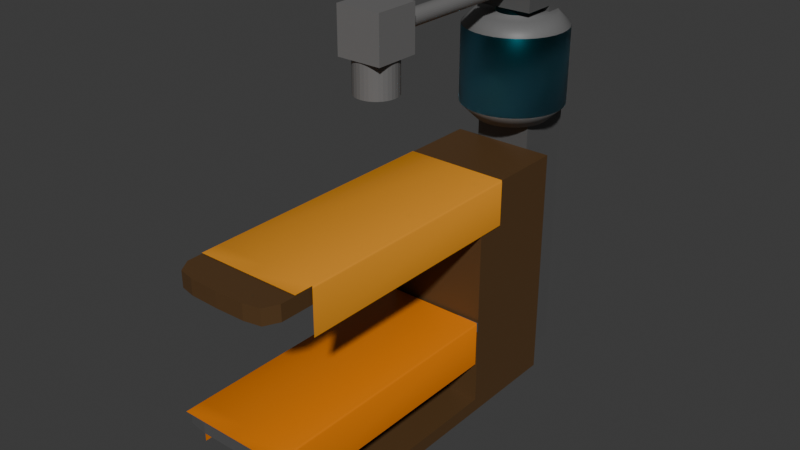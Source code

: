 # Source: h_ryh_rvelik_yt_ss_.blend  (saved by Blender 4.0.36; exported with 4.5.12 LTS)
import bpy
from mathutils import Matrix  # noqa: F401  (used for matrix-valued properties, if any)

bpy.ops.wm.read_factory_settings(use_empty=True)
scene = bpy.context.scene
scene.name = 'Scene'

# ---- collections
col_collection = bpy.data.collections.new('Collection'); scene.collection.children.link(col_collection)

# ---- materials (node trees are filled in below, after node groups)
mat_steel = bpy.data.materials.new('steel')
mat_steel.alpha_threshold = 0.0
mat_steel.use_transparent_shadow = False
mat_steel.roughness = 0.5
mat_steel.line_color = (0.0, 0.0, 0.0, 1.0)
mat_weird_table_thing = bpy.data.materials.new('weird table thing')
mat_weird_table_thing.use_transparent_shadow = False
mat_cloth1 = bpy.data.materials.new('Cloth1')
mat_cloth1.use_transparent_shadow = False
mat_cloth2 = bpy.data.materials.new('Cloth2')
mat_cloth2.alpha_threshold = 0.0
mat_cloth2.use_transparent_shadow = False
mat_cloth2.roughness = 0.5
mat_cloth2.line_color = (0.0, 0.0, 0.0, 1.0)
mat_steamtube_steel = bpy.data.materials.new('Steamtube_steel')
mat_steamtube_steel.use_transparent_shadow = False
mat_material = bpy.data.materials.new('Material')
mat_material.surface_render_method = 'BLENDED'
mat_material.blend_method = 'BLEND'
mat_cube = bpy.data.materials.new('cube')
mat_cube.use_transparent_shadow = False

# ---- material node trees
mat_steel.use_nodes = True; mat_steel.node_tree.nodes.clear()
_N = mat_steel.node_tree.nodes; _L = mat_steel.node_tree.links
n0 = _N.new('ShaderNodeOutputMaterial'); n0.name = 'Material Output'; n0.location = (300, 300)
n1 = _N.new('ShaderNodeBsdfPrincipled'); n1.name = 'Principled BSDF'; n1.location = (10, 300)
n1.inputs[0].default_value = (0.0951, 0.0951, 0.0951, 1.0)
n1.inputs[3].default_value = 1.45
_L.new(n1.outputs[0], n0.inputs[0])
n0.is_active_output = True
mat_weird_table_thing.use_nodes = True; mat_weird_table_thing.node_tree.nodes.clear()
_N = mat_weird_table_thing.node_tree.nodes; _L = mat_weird_table_thing.node_tree.links
n0 = _N.new('ShaderNodeBsdfPrincipled'); n0.name = 'Principled BSDF'; n0.location = (10, 300)
n0.inputs[0].default_value = (0.09499, 0.04829, 0.01734, 1.0)
n0.inputs[3].default_value = 1.45
n1 = _N.new('ShaderNodeOutputMaterial'); n1.name = 'Material Output'; n1.location = (300, 300)
_L.new(n0.outputs[0], n1.inputs[0])
n1.is_active_output = True
mat_cloth1.use_nodes = True; mat_cloth1.node_tree.nodes.clear()
_N = mat_cloth1.node_tree.nodes; _L = mat_cloth1.node_tree.links
n0 = _N.new('ShaderNodeBsdfPrincipled'); n0.name = 'Principled BSDF'; n0.location = (10, 300)
n0.inputs[0].default_value = (0.8008, 0.3095, 0.01878, 1.0)
n0.inputs[3].default_value = 1.45
n1 = _N.new('ShaderNodeOutputMaterial'); n1.name = 'Material Output'; n1.location = (300, 300)
_L.new(n0.outputs[0], n1.inputs[0])
n1.is_active_output = True
mat_cloth2.use_nodes = True; mat_cloth2.node_tree.nodes.clear()
_N = mat_cloth2.node_tree.nodes; _L = mat_cloth2.node_tree.links
n0 = _N.new('ShaderNodeOutputMaterial'); n0.name = 'Material Output'; n0.location = (300, 300)
n1 = _N.new('ShaderNodeBsdfPrincipled'); n1.name = 'Principled BSDF'; n1.location = (10, 300)
n1.inputs[0].default_value = (0.8004, 0.2119, 0.0, 1.0)
n1.inputs[3].default_value = 1.45
_L.new(n1.outputs[0], n0.inputs[0])
n0.is_active_output = True
mat_steamtube_steel.use_nodes = True; mat_steamtube_steel.node_tree.nodes.clear()
_N = mat_steamtube_steel.node_tree.nodes; _L = mat_steamtube_steel.node_tree.links
n0 = _N.new('ShaderNodeBsdfPrincipled'); n0.name = 'Principled BSDF'; n0.location = (10, 300)
n0.inputs[0].default_value = (0.1469, 0.1469, 0.1469, 1.0)
n0.inputs[3].default_value = 1.45
n1 = _N.new('ShaderNodeOutputMaterial'); n1.name = 'Material Output'; n1.location = (300, 300)
_L.new(n0.outputs[0], n1.inputs[0])
n1.is_active_output = True
mat_material.use_nodes = True; mat_material.node_tree.nodes.clear()
_N = mat_material.node_tree.nodes; _L = mat_material.node_tree.links
n0 = _N.new('ShaderNodeBsdfPrincipled'); n0.name = 'Principled BSDF'; n0.location = (10, 300)
n0.inputs[0].default_value = (0.169, 0.5718, 0.801, 1.0)
n0.inputs[2].default_value = 0.3734
n0.inputs[3].default_value = 1.45
n0.inputs[13].default_value = 0.4937
n0.inputs[14].default_value = (0.0, 0.7747, 1.0, 1.0)
n0.inputs[18].default_value = 1.0
n1 = _N.new('ShaderNodeOutputMaterial'); n1.name = 'Material Output'; n1.location = (300, 300)
n1.target = 'CYCLES'
n2 = _N.new('ShaderNodeOutputMaterial'); n2.name = 'Material Output.001'; n2.location = (0, 0)
n2.target = 'EEVEE'
n3 = _N.new('ShaderNodeMixShader'); n3.name = 'Mix Shader'; n3.location = (0, 0)
n3.label = 'Disable Shadow'
n3.hide = True
n4 = _N.new('ShaderNodeLightPath'); n4.name = 'Light Path'; n4.location = (0, 0)
n4.hide = True
n5 = _N.new('ShaderNodeBsdfTransparent'); n5.name = 'Transparent BSDF'; n5.location = (0, 0)
n5.hide = True
_L.new(n0.outputs[0], n1.inputs[0])
_L.new(n0.outputs[0], n3.inputs[1])
_L.new(n3.outputs[0], n2.inputs[0])
_L.new(n4.outputs[1], n3.inputs[0])
_L.new(n5.outputs[0], n3.inputs[2])
n1.is_active_output = True
mat_cube.use_nodes = True; mat_cube.node_tree.nodes.clear()
_N = mat_cube.node_tree.nodes; _L = mat_cube.node_tree.links
n0 = _N.new('ShaderNodeBsdfPrincipled'); n0.name = 'Principled BSDF'; n0.location = (10, 300)
n0.inputs[0].default_value = (0.1583, 0.1556, 0.1543, 1.0)
n0.inputs[3].default_value = 1.45
n1 = _N.new('ShaderNodeOutputMaterial'); n1.name = 'Material Output'; n1.location = (300, 300)
_L.new(n0.outputs[0], n1.inputs[0])
n1.is_active_output = True

# ---- world
world_world = bpy.data.worlds.new('World'); scene.world = world_world
world_world.use_nodes = True; world_world.node_tree.nodes.clear()
_N = world_world.node_tree.nodes; _L = world_world.node_tree.links
n0 = _N.new('ShaderNodeOutputWorld'); n0.name = 'World Output'; n0.location = (300, 300)
n1 = _N.new('ShaderNodeBackground'); n1.name = 'Background'; n1.location = (10, 300)
n1.inputs[0].default_value = (0.05088, 0.05088, 0.05088, 1.0)
_L.new(n1.outputs[0], n0.inputs[0])
n0.is_active_output = True
world_world.color = (0.05088, 0.05088, 0.05088)
world_world.use_sun_shadow = False
world_world.sun_shadow_jitter_overblur = 0.0

# ---- meshes
me_cube = bpy.data.meshes.new('Cube')
me_cube.from_pydata([(1.0, 3.611, 1.0), (1.0, 3.611, -1.0), (1.0, -1.0, 1.0), (1.0, -1.0, -1.0), (-1.0, 3.611, 1.0), (-1.0, 3.611, -1.0), (-1.0, -1.0, 1.0), (-1.0, -1.0, -1.0), (-1.0, -0.734, -1.0), (1.0, -0.734, 1.0), (-1.0, -0.734, 1.0), (1.0, -0.734, -1.0), (1.0, -1.0, 5.349), (-1.0, -1.0, 5.349), (1.0, -0.734, 5.349), (-1.0, -0.734, 5.349), (-1.0, 0.7741, 1.0), (1.0, 0.7741, -1.0), (-1.0, 0.7741, -1.0), (1.0, 0.7741, 1.0), (0.5384, 3.611, -1.0), (0.5384, -1.0, 1.0), (0.5384, -1.0, -1.0), (0.5384, 3.611, 1.0), (0.5384, -0.734, -1.0), (0.5384, -0.734, 1.0), (0.5384, -1.0, 5.349), (0.5384, -0.734, 5.349), (0.5384, 0.7741, 1.0), (0.5384, 0.7741, -1.0), (-0.5646, 3.611, -1.0), (-0.5646, -1.0, 1.0), (-0.5646, -0.734, -1.0), (-0.5646, -1.0, 5.349), (-0.5646, 0.7741, -1.0), (-0.5646, -1.0, -1.0), (-0.5646, 3.611, 1.0), (-0.5646, -0.734, 1.0), (-0.5646, -0.734, 5.349), (-0.5646, 0.7741, 1.0), (-1.0, 0.9582, 1.0), (1.0, 0.9582, -1.0), (-1.0, 0.9582, -1.0), (1.0, 0.9582, 1.0), (0.5384, 0.9582, -1.0), (0.5384, 0.9582, 1.0), (-0.5646, 0.9582, -1.0), (-0.5646, 0.9582, 1.0), (-0.9217, 0.7741, 6.123), (-0.5646, 0.7741, 6.173), (-0.9217, 0.9582, 6.123), (-0.5646, 0.9582, 6.173), (0.8695, 0.7741, 6.115), (0.5384, 0.7741, 6.172), (0.8695, 0.9582, 6.115), (0.5384, 0.9582, 6.172), (-0.5646, 0.7741, 5.843), (-1.0, 0.7741, 5.843), (-1.0, 0.9582, 5.843), (-0.5646, 0.9582, 5.843), (0.5384, 0.7741, 5.842), (0.5384, 0.9582, 5.842), (1.0, 0.7741, 5.842), (1.0, 0.9582, 5.842), (-1.0, 3.313, 1.0), (1.0, 3.313, -1.0), (-1.0, 3.313, -1.0), (1.0, 3.313, 1.0), (0.5384, 3.313, -1.0), (0.5384, 3.313, 1.0), (-0.5646, 3.313, -1.0), (-0.5646, 3.313, 1.0), (1.0, 3.611, 5.454), (-1.0, 3.611, 5.454), (0.5384, 3.611, 5.454), (-0.5646, 3.611, 5.454), (-1.0, 3.313, 5.454), (1.0, 3.313, 5.454), (0.5384, 3.313, 5.454), (-0.5646, 3.313, 5.454), (0.9959, 3.611, 5.839), (0.8606, 3.611, 6.106), (0.5448, 3.611, 6.168), (-0.004798, 3.611, 6.18), (-0.5503, 3.611, 6.163), (-0.8373, 3.611, 6.098), (-0.9891, 3.611, 5.852), (0.9959, 3.311, 5.837), (0.8606, 3.311, 6.104), (0.5448, 3.311, 6.166), (-0.004798, 3.311, 6.178), (-0.5503, 3.311, 6.161), (-0.8373, 3.311, 6.096), (-0.9891, 3.311, 5.85), (0.5384, 3.611, -2.14), (0.5384, -1.0, -2.14), (0.5384, -0.734, -2.14), (0.5384, 0.7741, -2.14), (-0.5646, 3.611, -2.14), (-0.5646, -0.734, -2.14), (-0.5646, 0.7741, -2.14), (-0.5646, -1.0, -2.14), (0.5384, 0.9582, -2.14), (-0.5646, 0.9582, -2.14), (0.5384, 3.313, -2.14), (-0.5646, 3.313, -2.14), (0.5384, 6.989, -2.14), (-0.5646, 6.989, -2.14), (-0.5646, -0.734, -1.489), (-0.5646, 0.7741, -1.489), (0.5384, -1.0, -1.489), (-0.5646, -1.0, -1.489), (-0.5646, 3.611, -1.489), (-0.5646, 3.313, -1.489), (0.5384, 3.611, -1.489), (0.5384, 0.9582, -1.489), (0.5384, 3.313, -1.489), (0.5384, 0.7741, -1.489), (0.5384, -0.734, -1.489), (-0.5646, 0.9582, -1.489), (-0.5646, 6.989, -1.489), (0.5384, 6.989, -1.489), (-0.5646, 4.113, -2.14), (0.5384, 4.113, -2.14), (0.5384, 4.113, -1.0), (-0.5646, 4.113, -1.0), (0.5384, 4.113, -1.489), (-0.5646, 4.11, -1.489), (-0.5646, 4.477, -1.489), (0.5384, 4.477, -1.489), (-0.5646, 6.214, -1.489), (0.5384, 6.214, -1.489), (-0.5646, 6.989, -0.848), (0.5384, 6.989, -0.848), (-0.5646, 6.214, -0.848), (0.5384, 6.214, -0.848)], [], [(21, 2, 12, 26), (35, 31, 6, 7), (66, 64, 4, 5), (24, 11, 3, 22), (11, 9, 2, 3), (20, 23, 0, 1), (17, 19, 9, 11), (29, 17, 11, 24), (7, 6, 10, 8), (39, 16, 10, 37), (38, 15, 13, 33), (2, 9, 14, 12), (10, 6, 13, 15), (37, 10, 15, 38), (57, 56, 49, 48), (44, 41, 17, 29), (41, 43, 19, 17), (8, 10, 16, 18), (116, 115, 102, 104), (61, 60, 53, 55), (9, 25, 27, 14), (14, 27, 26, 12), (19, 28, 25, 9), (123, 122, 107, 106), (30, 36, 23, 20), (113, 112, 98, 105), (3, 2, 21, 22), (31, 21, 26, 33), (6, 31, 33, 13), (8, 32, 35, 7), (5, 4, 36, 30), (18, 34, 32, 8), (42, 46, 34, 18), (45, 47, 39, 28), (25, 37, 38, 27), (27, 38, 33, 26), (28, 39, 37, 25), (22, 21, 31, 35), (69, 71, 47, 45), (66, 70, 46, 42), (67, 69, 45, 43), (108, 109, 100, 99), (65, 67, 43, 41), (68, 65, 41, 44), (71, 64, 40, 47), (18, 16, 40, 42), (51, 50, 48, 49), (58, 57, 48, 50), (59, 58, 50, 51), (56, 59, 51, 49), (54, 55, 53, 52), (60, 62, 52, 53), (62, 63, 54, 52), (63, 61, 55, 54), (39, 47, 59, 56), (47, 40, 58, 59), (40, 16, 57, 58), (16, 39, 56, 57), (43, 45, 61, 63), (19, 43, 63, 62), (28, 19, 62, 60), (45, 28, 60, 61), (55, 51, 49, 53), (51, 55, 61, 59), (59, 61, 60, 56), (56, 60, 53, 49), (67, 0, 72, 77), (20, 1, 65, 68), (1, 0, 67, 65), (110, 111, 101, 95), (71, 69, 78, 79), (5, 30, 70, 66), (36, 4, 73, 75), (42, 40, 64, 66), (75, 73, 76, 79), (72, 74, 78, 77), (74, 75, 79, 78), (0, 23, 74, 72), (69, 67, 77, 78), (23, 36, 75, 74), (64, 71, 79, 76), (4, 64, 76, 73), (82, 83, 90, 89), (80, 81, 88, 87), (85, 86, 93, 92), (83, 84, 91, 90), (81, 82, 89, 88), (84, 85, 92, 91), (80, 87, 77, 72), (76, 93, 86, 73), (74, 75, 73, 86, 85, 84, 83, 82, 81, 80, 72), (93, 76, 79, 78, 77, 87, 88, 89, 90, 91, 92), (103, 102, 97, 100), (100, 97, 96, 99), (99, 96, 95, 101), (105, 104, 102, 103), (98, 94, 104, 105), (115, 117, 97, 102), (118, 110, 95, 96), (109, 119, 103, 100), (111, 108, 99, 101), (114, 116, 104, 94), (117, 118, 96, 97), (119, 113, 105, 103), (120, 121, 106, 107), (126, 123, 106, 121), (131, 130, 128, 129), (46, 70, 113, 119), (29, 24, 118, 117), (20, 68, 116, 114), (35, 32, 108, 111), (34, 46, 119, 109), (24, 22, 110, 118), (44, 29, 117, 115), (22, 35, 111, 110), (32, 34, 109, 108), (70, 30, 112, 113), (68, 44, 115, 116), (20, 114, 126, 124), (30, 20, 124, 125), (114, 94, 123, 126), (94, 98, 122, 123), (98, 112, 127, 128, 130, 120, 107, 122), (127, 126, 129, 128), (125, 127, 112, 30), (126, 127, 125, 124), (121, 120, 132, 133), (133, 132, 134, 135), (130, 131, 135, 134), (120, 130, 134, 132), (131, 121, 133, 135)])
me_cube.polygons.foreach_set('material_index', [1, 1, 1, 1, 1, 1, 1, 1, 1, 1, 1, 1, 1, 1, 0, 1, 1, 1, 0, 0, 1, 1, 1, 0, 1, 0, 1, 1, 1, 1, 1, 1, 1, 1, 1, 1, 1, 1, 1, 1, 1, 0, 1, 1, 1, 1, 0, 0, 0, 0, 0, 0, 0, 0, 0, 0, 0, 0, 0, 0, 0, 0, 0, 0, 0, 0, 1, 1, 1, 0, 1, 1, 1, 1, 0, 0, 0, 1, 1, 1, 1, 1, 1, 1, 1, 1, 1, 1, 1, 1, 1, 1, 0, 0, 0, 0, 0, 0, 0, 0, 0, 0, 0, 0, 0, 0, 0, 0, 0, 0, 0, 0, 0, 0, 0, 0, 0, 0, 0, 0, 0, 0, 0, 0, 0, 0, 0, 0, 0, 0, 0])
_uv = me_cube.uv_layers.new(name='UVMap')
_uv.uv.foreach_set('vector', [0.625, 0.8077, 0.625, 0.75, 0.625, 0.75, 0.625, 0.8077, 0.375, 0.9456, 0.625, 0.9456, 0.625, 1.0, 0.375, 1.0, 0.375, 0.2338, 0.625, 0.2338, 0.625, 0.25, 0.375, 0.25, 0.3173, 0.7356, 0.375, 0.7356, 0.375, 0.75, 0.3173, 0.75, 0.375, 0.7356, 0.625, 0.7356, 0.625, 0.75, 0.375, 0.75, 0.375, 0.4423, 0.625, 0.4423, 0.625, 0.5, 0.375, 0.5, 0.375, 0.6538, 0.625, 0.6538, 0.625, 0.7356, 0.375, 0.7356, 0.3173, 0.6538, 0.375, 0.6538, 0.375, 0.7356, 0.3173, 0.7356, 0.375, 0.0, 0.625, 0.0, 0.625, 0.01442, 0.375, 0.01442, 0.8206, 0.6538, 0.875, 0.6538, 0.875, 0.7356, 0.8206, 0.7356, 0.8206, 0.7356, 0.875, 0.7356, 0.875, 0.75, 0.8206, 0.75, 0.625, 0.75, 0.625, 0.7356, 0.625, 0.7356, 0.625, 0.75, 0.625, 0.01442, 0.625, 0.0, 0.625, 0.0, 0.625, 0.01442, 0.8206, 0.7356, 0.875, 0.7356, 0.875, 0.7356, 0.8206, 0.7356, 0.875, 0.6538, 0.8206, 0.6538, 0.8206, 0.6538, 0.875, 0.6538, 0.3173, 0.6438, 0.375, 0.6438, 0.375, 0.6538, 0.3173, 0.6538, 0.375, 0.6438, 0.625, 0.6438, 0.625, 0.6538, 0.375, 0.6538, 0.375, 0.01442, 0.625, 0.01442, 0.625, 0.09618, 0.375, 0.09618, 0.3173, 0.5162, 0.3173, 0.6438, 0.3173, 0.6438, 0.3173, 0.5162, 0.6827, 0.6438, 0.6827, 0.6538, 0.6827, 0.6538, 0.6827, 0.6438, 0.625, 0.7356, 0.6827, 0.7356, 0.6827, 0.7356, 0.625, 0.7356, 0.625, 0.7356, 0.6827, 0.7356, 0.6827, 0.75, 0.625, 0.75, 0.625, 0.6538, 0.6827, 0.6538, 0.6827, 0.7356, 0.625, 0.7356, 0.3173, 0.5, 0.1794, 0.5, 0.1794, 0.5, 0.3173, 0.5, 0.375, 0.3044, 0.625, 0.3044, 0.625, 0.4423, 0.375, 0.4423, 0.1794, 0.5162, 0.1794, 0.5, 0.1794, 0.5, 0.1794, 0.5162, 0.375, 0.75, 0.625, 0.75, 0.625, 0.8077, 0.375, 0.8077, 0.625, 0.9456, 0.625, 0.8077, 0.625, 0.8077, 0.625, 0.9456, 0.625, 1.0, 0.625, 0.9456, 0.625, 0.9456, 0.625, 1.0, 0.125, 0.7356, 0.1794, 0.7356, 0.1794, 0.75, 0.125, 0.75, 0.375, 0.25, 0.625, 0.25, 0.625, 0.3044, 0.375, 0.3044, 0.125, 0.6538, 0.1794, 0.6538, 0.1794, 0.7356, 0.125, 0.7356, 0.125, 0.6438, 0.1794, 0.6438, 0.1794, 0.6538, 0.125, 0.6538, 0.6827, 0.6438, 0.8206, 0.6438, 0.8206, 0.6538, 0.6827, 0.6538, 0.6827, 0.7356, 0.8206, 0.7356, 0.8206, 0.7356, 0.6827, 0.7356, 0.6827, 0.7356, 0.8206, 0.7356, 0.8206, 0.75, 0.6827, 0.75, 0.6827, 0.6538, 0.8206, 0.6538, 0.8206, 0.7356, 0.6827, 0.7356, 0.375, 0.8077, 0.625, 0.8077, 0.625, 0.9456, 0.375, 0.9456, 0.6827, 0.5162, 0.8206, 0.5162, 0.8206, 0.6438, 0.6827, 0.6438, 0.125, 0.5162, 0.1794, 0.5162, 0.1794, 0.6438, 0.125, 0.6438, 0.625, 0.5162, 0.6827, 0.5162, 0.6827, 0.6438, 0.625, 0.6438, 0.1794, 0.7356, 0.1794, 0.6538, 0.1794, 0.6538, 0.1794, 0.7356, 0.375, 0.5162, 0.625, 0.5162, 0.625, 0.6438, 0.375, 0.6438, 0.3173, 0.5162, 0.375, 0.5162, 0.375, 0.6438, 0.3173, 0.6438, 0.8206, 0.5162, 0.875, 0.5162, 0.875, 0.6438, 0.8206, 0.6438, 0.375, 0.09618, 0.625, 0.09618, 0.625, 0.1062, 0.375, 0.1062, 0.8206, 0.6438, 0.875, 0.6438, 0.875, 0.6538, 0.8206, 0.6538, 0.625, 0.1062, 0.625, 0.09618, 0.625, 0.09618, 0.625, 0.1062, 0.8206, 0.6438, 0.875, 0.6438, 0.875, 0.6438, 0.8206, 0.6438, 0.8206, 0.6538, 0.8206, 0.6438, 0.8206, 0.6438, 0.8206, 0.6538, 0.625, 0.6438, 0.6827, 0.6438, 0.6827, 0.6538, 0.625, 0.6538, 0.6827, 0.6538, 0.625, 0.6538, 0.625, 0.6538, 0.6827, 0.6538, 0.625, 0.6538, 0.625, 0.6438, 0.625, 0.6438, 0.625, 0.6538, 0.625, 0.6438, 0.6827, 0.6438, 0.6827, 0.6438, 0.625, 0.6438, 0.8206, 0.6538, 0.8206, 0.6438, 0.8206, 0.6438, 0.8206, 0.6538, 0.8206, 0.6438, 0.875, 0.6438, 0.875, 0.6438, 0.8206, 0.6438, 0.625, 0.1062, 0.625, 0.09618, 0.625, 0.09618, 0.625, 0.1062, 0.875, 0.6538, 0.8206, 0.6538, 0.8206, 0.6538, 0.875, 0.6538, 0.625, 0.6438, 0.6827, 0.6438, 0.6827, 0.6438, 0.625, 0.6438, 0.625, 0.6538, 0.625, 0.6438, 0.625, 0.6438, 0.625, 0.6538, 0.6827, 0.6538, 0.625, 0.6538, 0.625, 0.6538, 0.6827, 0.6538, 0.6827, 0.6438, 0.6827, 0.6538, 0.6827, 0.6538, 0.6827, 0.6438, 0.0, 0.0, 0.0, 0.0, 0.0, 0.0, 0.0, 0.0, 0.0, 0.0, 0.0, 0.0, 0.0, 0.0, 0.0, 0.0, 0.0, 0.0, 0.0, 0.0, 0.0, 0.0, 0.0, 0.0, 0.0, 0.0, 0.0, 0.0, 0.0, 0.0, 0.0, 0.0, 0.625, 0.5162, 0.625, 0.5, 0.625, 0.5, 0.625, 0.5162, 0.3173, 0.5, 0.375, 0.5, 0.375, 0.5162, 0.3173, 0.5162, 0.375, 0.5, 0.625, 0.5, 0.625, 0.5162, 0.375, 0.5162, 0.375, 0.8077, 0.375, 0.9456, 0.375, 0.9456, 0.375, 0.8077, 0.8206, 0.5162, 0.6827, 0.5162, 0.6827, 0.5162, 0.8206, 0.5162, 0.125, 0.5, 0.1794, 0.5, 0.1794, 0.5162, 0.125, 0.5162, 0.625, 0.3044, 0.625, 0.25, 0.625, 0.25, 0.625, 0.3044, 0.375, 0.1062, 0.625, 0.1062, 0.625, 0.2338, 0.375, 0.2338, 0.8206, 0.5, 0.875, 0.5, 0.875, 0.5162, 0.8206, 0.5162, 0.625, 0.5, 0.6827, 0.5, 0.6827, 0.5162, 0.625, 0.5162, 0.6827, 0.5, 0.8206, 0.5, 0.8206, 0.5162, 0.6827, 0.5162, 0.625, 0.5, 0.625, 0.4423, 0.625, 0.4423, 0.625, 0.5, 0.6827, 0.5162, 0.625, 0.5162, 0.625, 0.5162, 0.6827, 0.5162, 0.625, 0.4423, 0.625, 0.3044, 0.625, 0.3044, 0.625, 0.4423, 0.875, 0.5162, 0.8206, 0.5162, 0.8206, 0.5162, 0.875, 0.5162, 0.625, 0.25, 0.625, 0.2338, 0.625, 0.2338, 0.625, 0.25, 0.0, 0.0, 0.0, 0.0, 0.0, 0.0, 0.0, 0.0, 0.0, 0.0, 0.0, 0.0, 0.0, 0.0, 0.0, 0.0, 0.0, 0.0, 0.0, 0.0, 0.0, 0.0, 0.0, 0.0, 0.0, 0.0, 0.0, 0.0, 0.0, 0.0, 0.0, 0.0, 0.0, 0.0, 0.0, 0.0, 0.0, 0.0, 0.0, 0.0, 0.0, 0.0, 0.0, 0.0, 0.0, 0.0, 0.0, 0.0, 0.0, 0.0, 0.0, 0.0, 0.0, 0.0, 0.0, 0.0, 0.0, 0.0, 0.0, 0.0, 0.0, 0.0, 0.0, 0.0, 0.0, 0.0, 0.0, 0.0, 0.0, 0.0, 0.0, 0.0, 0.0, 0.0, 0.0, 0.0, 0.0, 0.0, 0.0, 0.0, 0.0, 0.0, 0.0, 0.0, 0.0, 0.0, 0.0, 0.0, 0.0, 0.0, 0.0, 0.0, 0.0, 0.0, 0.0, 0.0, 0.0, 0.0, 0.0, 0.0, 0.0, 0.0, 0.0, 0.0, 0.0, 0.0, 0.0, 0.0, 0.1794, 0.6438, 0.3173, 0.6438, 0.3173, 0.6538, 0.1794, 0.6538, 0.1794, 0.6538, 0.3173, 0.6538, 0.3173, 0.7356, 0.1794, 0.7356, 0.1794, 0.7356, 0.3173, 0.7356, 0.3173, 0.75, 0.1794, 0.75, 0.1794, 0.5162, 0.3173, 0.5162, 0.3173, 0.6438, 0.1794, 0.6438, 0.1794, 0.5, 0.3173, 0.5, 0.3173, 0.5162, 0.1794, 0.5162, 0.3173, 0.6438, 0.3173, 0.6538, 0.3173, 0.6538, 0.3173, 0.6438, 0.3173, 0.7356, 0.3173, 0.75, 0.3173, 0.75, 0.3173, 0.7356, 0.1794, 0.6538, 0.1794, 0.6438, 0.1794, 0.6438, 0.1794, 0.6538, 0.1794, 0.75, 0.1794, 0.7356, 0.1794, 0.7356, 0.1794, 0.75, 0.3173, 0.5, 0.3173, 0.5162, 0.3173, 0.5162, 0.3173, 0.5, 0.3173, 0.6538, 0.3173, 0.7356, 0.3173, 0.7356, 0.3173, 0.6538, 0.1794, 0.6438, 0.1794, 0.5162, 0.1794, 0.5162, 0.1794, 0.6438, 0.375, 0.3044, 0.375, 0.4423, 0.375, 0.4423, 0.375, 0.3044, 0.3173, 0.5, 0.3173, 0.5, 0.3173, 0.5, 0.3173, 0.5, 0.375, 0.4423, 0.375, 0.3044, 0.375, 0.3044, 0.375, 0.4423, 0.1794, 0.6438, 0.1794, 0.5162, 0.1794, 0.5162, 0.1794, 0.6438, 0.3173, 0.6538, 0.3173, 0.7356, 0.3173, 0.7356, 0.3173, 0.6538, 0.3173, 0.5, 0.3173, 0.5162, 0.3173, 0.5162, 0.3173, 0.5, 0.1794, 0.75, 0.1794, 0.7356, 0.1794, 0.7356, 0.1794, 0.75, 0.1794, 0.6538, 0.1794, 0.6438, 0.1794, 0.6438, 0.1794, 0.6538, 0.3173, 0.7356, 0.3173, 0.75, 0.3173, 0.75, 0.3173, 0.7356, 0.3173, 0.6438, 0.3173, 0.6538, 0.3173, 0.6538, 0.3173, 0.6438, 0.375, 0.8077, 0.375, 0.9456, 0.375, 0.9456, 0.375, 0.8077, 0.1794, 0.7356, 0.1794, 0.6538, 0.1794, 0.6538, 0.1794, 0.7356, 0.1794, 0.5162, 0.1794, 0.5, 0.1794, 0.5, 0.1794, 0.5162, 0.3173, 0.5162, 0.3173, 0.6438, 0.3173, 0.6438, 0.3173, 0.5162, 0.3173, 0.5, 0.3173, 0.5, 0.3173, 0.5, 0.3173, 0.5, 0.375, 0.3044, 0.375, 0.4423, 0.375, 0.4423, 0.375, 0.3044, 0.3173, 0.5, 0.3173, 0.5, 0.3173, 0.5, 0.3173, 0.5, 0.3173, 0.5, 0.1794, 0.5, 0.1794, 0.5, 0.3173, 0.5, 0.1794, 0.5, 0.1794, 0.5, 0.2772, 0.4022, 0.375, 0.3044, 0.375, 0.3044, 0.375, 0.3044, 0.1794, 0.5, 0.1794, 0.5, 0.2772, 0.4022, 0.0, 0.0, 0.375, 0.4423, 0.375, 0.3044, 0.375, 0.3044, 0.2772, 0.4022, 0.1794, 0.5, 0.1794, 0.5, 0.0, 0.0, 0.2772, 0.4022, 0.375, 0.3044, 0.375, 0.4423, 0.375, 0.4423, 0.375, 0.3044, 0.375, 0.3044, 0.375, 0.4423, 0.375, 0.4423, 0.375, 0.3044, 0.375, 0.3044, 0.375, 0.4423, 0.375, 0.3044, 0.375, 0.4423, 0.375, 0.4423, 0.375, 0.3044, 0.375, 0.3044, 0.375, 0.3044, 0.375, 0.3044, 0.375, 0.3044, 0.0, 0.0, 0.0, 0.0, 0.0, 0.0, 0.0, 0.0])
me_cube.materials.append(mat_steel)
me_cube.materials.append(mat_weird_table_thing)
me_cube.use_mirror_vertex_groups = False
me_cube.update()
me_cube_001 = bpy.data.meshes.new('Cube.001')
me_cube_001.from_pydata([(-1.0, 3.625, 5.806), (1.0, 3.625, 5.806), (-1.0, 3.625, 1.051), (1.0, 3.625, 1.051), (1.029, 3.593, 5.836), (1.029, 3.593, 1.081), (1.027, 2.758, 5.836), (1.027, 2.758, 1.081), (-1.025, 3.598, 5.806), (-1.025, 3.598, 1.051), (-1.025, 2.812, 5.806), (-1.025, 2.812, 1.051), (-0.9972, 3.625, 6.162), (1.003, 3.629, 6.162), (0.01015, 3.625, 5.806), (0.01015, 3.625, 1.051), (0.013, 3.625, 6.162)], [], [(14, 1, 3, 15), (3, 1, 4, 5), (5, 4, 6, 7), (0, 2, 9, 8), (8, 9, 11, 10), (14, 0, 12, 16), (1, 14, 16, 13), (0, 14, 15, 2)])
me_cube_001.polygons.foreach_set('use_smooth', [True] * 8)
me_cube_001.polygons.foreach_set('material_index', [1, 1, 1, 1, 1, 1, 1, 1])
_uv = me_cube_001.uv_layers.new(name='UVMap')
_uv.uv.foreach_set('vector', [0.5051, 0.0, 1.0, 0.0, 1.0, 1.0, 0.5051, 1.0, 1.0, 1.0, 1.0, 0.0, 1.0, 0.0, 1.0, 1.0, 1.0, 1.0, 1.0, 0.0, 1.0, 0.0, 1.0, 1.0, 0.0, 0.0, 0.0, 1.0, 0.0, 1.0, 0.0, 0.0, 0.0, 0.0, 0.0, 1.0, 0.0, 1.0, 0.0, 0.0, 0.5051, 0.0, 0.0, 0.0, 0.0, 0.0, 0.5051, 0.0, 1.0, 0.0, 0.5051, 0.0, 0.5051, 0.0, 1.0, 0.0, 0.0, 0.0, 0.5051, 0.0, 0.5051, 1.0, 0.0, 1.0])
me_cube_001.materials.append(mat_steel)
me_cube_001.materials.append(mat_cloth1)
me_cube_001.use_mirror_vertex_groups = False
me_cube_001.update()
me_cube_002 = bpy.data.meshes.new('Cube.002')
me_cube_002.from_pydata([(-1.0, 3.625, 5.806), (1.0, 3.625, 5.806), (-1.0, 3.625, 1.051), (1.0, 3.625, 1.051), (1.029, 3.593, 5.836), (1.029, 3.593, 1.081), (1.027, 2.758, 5.836), (1.027, 2.758, 1.081), (-1.025, 3.598, 5.806), (-1.025, 3.598, 1.051), (-1.025, 2.812, 5.806), (-1.025, 2.812, 1.051), (-0.9972, 3.625, 6.162), (1.003, 3.629, 6.162), (0.01015, 3.625, 5.806), (0.01015, 3.625, 1.051), (0.013, 3.625, 6.162)], [], [(14, 1, 3, 15), (3, 1, 4, 5), (5, 4, 6, 7), (0, 2, 9, 8), (8, 9, 11, 10), (14, 0, 12, 16), (1, 14, 16, 13), (0, 14, 15, 2)])
me_cube_002.polygons.foreach_set('use_smooth', [True] * 8)
_uv = me_cube_002.uv_layers.new(name='UVMap')
_uv.uv.foreach_set('vector', [0.5051, 0.0, 1.0, 0.0, 1.0, 1.0, 0.5051, 1.0, 1.0, 1.0, 1.0, 0.0, 1.0, 0.0, 1.0, 1.0, 1.0, 1.0, 1.0, 0.0, 1.0, 0.0, 1.0, 1.0, 0.0, 0.0, 0.0, 1.0, 0.0, 1.0, 0.0, 0.0, 0.0, 0.0, 0.0, 1.0, 0.0, 1.0, 0.0, 0.0, 0.5051, 0.0, 0.0, 0.0, 0.0, 0.0, 0.5051, 0.0, 1.0, 0.0, 0.5051, 0.0, 0.5051, 0.0, 1.0, 0.0, 0.0, 0.0, 0.5051, 0.0, 0.5051, 1.0, 0.0, 1.0])
me_cube_002.materials.append(mat_cloth2)
me_cube_002.use_mirror_vertex_groups = False
me_cube_002.update()
me_cylinder = bpy.data.meshes.new('Cylinder')
me_cylinder.from_pydata([(0.0, 0.3873, 1.0), (0.0, 0.8598, 0.7622), (0.07556, 0.3799, 1.0), (0.1951, 0.8405, 0.7622), (0.1482, 0.3578, 1.0), (0.3827, 0.7836, 0.7622), (0.2152, 0.322, 1.0), (0.5556, 0.8315, 0.7622), (0.2739, 0.2739, 1.0), (0.7071, 0.7071, 0.7622), (0.322, 0.2152, 1.0), (0.8315, 0.5556, 0.7622), (0.3578, 0.1482, 1.0), (0.9239, 0.3827, 0.7622), (0.3799, 0.07556, 1.0), (0.9808, 0.1951, 0.7622), (0.3873, 0.0, 1.0), (1.0, 0.0, 0.7622), (0.3799, -0.07556, 1.0), (0.9808, -0.1951, 0.7622), (0.3578, -0.1482, 1.0), (0.9239, -0.3827, 0.7622), (0.322, -0.2152, 1.0), (0.8315, -0.5556, 0.7622), (0.2739, -0.2739, 1.0), (0.7071, -0.7071, 0.7622), (0.2152, -0.322, 1.0), (0.5556, -0.8315, 0.7622), (0.1482, -0.3578, 1.0), (0.3827, -0.9239, 0.7622), (0.07556, -0.3799, 1.0), (0.1951, -0.9808, 0.7622), (0.0, -0.3873, 1.0), (0.0, -1.0, 0.7622), (-0.07556, -0.3799, 1.0), (-0.1951, -0.9808, 0.7622), (-0.1482, -0.3578, 1.0), (-0.3827, -0.9239, 0.7622), (-0.2152, -0.322, 1.0), (-0.5556, -0.8315, 0.7622), (-0.2739, -0.2739, 1.0), (-0.7071, -0.7071, 0.7622), (-0.322, -0.2152, 1.0), (-0.8315, -0.5556, 0.7622), (-0.3578, -0.1482, 1.0), (-0.9239, -0.3827, 0.7622), (-0.3799, -0.07556, 1.0), (-0.9808, -0.1951, 0.7622), (-0.3873, 0.0, 1.0), (-1.0, 0.0, 0.7622), (-0.3799, 0.07556, 1.0), (-0.9808, 0.1951, 0.7622), (-0.3578, 0.1482, 1.0), (-0.9239, 0.3827, 0.7622), (-0.322, 0.2152, 1.0), (-0.8315, 0.5556, 0.7622), (-0.2739, 0.2739, 1.0), (-0.7071, 0.7071, 0.7622), (-0.2152, 0.322, 1.0), (-0.5556, 0.8315, 0.7622), (-0.1482, 0.3578, 1.0), (-0.3827, 0.7836, 0.7622), (-0.07556, 0.3799, 1.0), (-0.1951, 0.8405, 0.7622), (0.0, 0.7087, -1.0), (0.0, 0.8598, -0.7101), (0.1951, 0.8405, -0.7101), (0.1383, 0.6951, -1.0), (0.3827, 0.7836, -0.7101), (0.2712, 0.6548, -1.0), (0.5556, 0.8315, -0.7101), (0.3937, 0.5893, -1.0), (0.7071, 0.7071, -0.7101), (0.5011, 0.5011, -1.0), (0.8315, 0.5556, -0.7101), (0.5893, 0.3937, -1.0), (0.9239, 0.3827, -0.7101), (0.6548, 0.2712, -1.0), (0.9808, 0.1951, -0.7101), (0.6951, 0.1383, -1.0), (1.0, 0.0, -0.7101), (0.7087, 0.0, -1.0), (0.9808, -0.1951, -0.7101), (0.6951, -0.1383, -1.0), (0.9239, -0.3827, -0.7101), (0.6548, -0.2712, -1.0), (0.8315, -0.5556, -0.7101), (0.5893, -0.3937, -1.0), (0.7071, -0.7071, -0.7101), (0.5011, -0.5011, -1.0), (0.5556, -0.8315, -0.7101), (0.3937, -0.5893, -1.0), (0.3827, -0.9239, -0.7101), (0.2712, -0.6548, -1.0), (0.1951, -0.9808, -0.7101), (0.1383, -0.6951, -1.0), (0.0, -1.0, -0.7101), (0.0, -0.7087, -1.0), (-0.1951, -0.9808, -0.7101), (-0.1383, -0.6951, -1.0), (-0.3827, -0.9239, -0.7101), (-0.2712, -0.6548, -1.0), (-0.5556, -0.8315, -0.7101), (-0.3937, -0.5893, -1.0), (-0.7071, -0.7071, -0.7101), (-0.5011, -0.5011, -1.0), (-0.8315, -0.5556, -0.7101), (-0.5893, -0.3937, -1.0), (-0.9239, -0.3827, -0.7101), (-0.6548, -0.2712, -1.0), (-0.9808, -0.1951, -0.7101), (-0.6951, -0.1383, -1.0), (-1.0, 0.0, -0.7101), (-0.7087, 0.0, -1.0), (-0.9808, 0.1951, -0.7101), (-0.6951, 0.1383, -1.0), (-0.9239, 0.3827, -0.7101), (-0.6548, 0.2712, -1.0), (-0.8315, 0.5556, -0.7101), (-0.5893, 0.3937, -1.0), (-0.7071, 0.7071, -0.7101), (-0.5011, 0.5011, -1.0), (-0.5556, 0.8315, -0.7101), (-0.3937, 0.5893, -1.0), (-0.3827, 0.7836, -0.7101), (-0.2712, 0.6548, -1.0), (-0.1951, 0.8405, -0.7101), (-0.1383, 0.6951, -1.0), (0.0, 0.7611, 1.0), (0.1485, 0.7465, 1.0), (0.2913, 0.7032, 1.0), (0.4228, 0.6328, 1.0), (0.5382, 0.5382, 1.0), (0.6328, 0.4228, 1.0), (0.7032, 0.2913, 1.0), (0.7465, 0.1485, 1.0), (0.7611, 0.0, 1.0), (0.7465, -0.1485, 1.0), (0.7032, -0.2913, 1.0), (0.6328, -0.4228, 1.0), (0.5382, -0.5382, 1.0), (0.4228, -0.6328, 1.0), (0.2913, -0.7032, 1.0), (0.1485, -0.7465, 1.0), (0.0, -0.7611, 1.0), (-0.1485, -0.7465, 1.0), (-0.2913, -0.7032, 1.0), (-0.4228, -0.6328, 1.0), (-0.5382, -0.5382, 1.0), (-0.6328, -0.4228, 1.0), (-0.7032, -0.2913, 1.0), (-0.7465, -0.1485, 1.0), (-0.7611, 0.0, 1.0), (-0.7465, 0.1485, 1.0), (-0.7032, 0.2913, 1.0), (-0.6328, 0.4228, 1.0), (-0.5382, 0.5382, 1.0), (-0.4228, 0.6328, 1.0), (-0.2913, 0.7032, 1.0), (-0.1485, 0.7465, 1.0), (-1.066e-07, 0.3873, 1.479), (0.07556, 0.3799, 1.479), (0.1482, 0.3578, 1.479), (0.2152, 0.322, 1.479), (0.2739, 0.2739, 1.479), (0.322, 0.2152, 1.479), (0.3578, 0.1482, 1.479), (0.3799, 0.07556, 1.479), (0.3873, 0.0, 1.479), (0.3799, -0.07556, 1.479), (0.3578, -0.1482, 1.479), (0.322, -0.2152, 1.479), (0.2739, -0.2739, 1.479), (0.2152, -0.322, 1.479), (0.1482, -0.3578, 1.479), (0.07556, -0.3799, 1.479), (-1.066e-07, -0.3873, 1.479), (-0.07556, -0.3799, 1.479), (-0.1482, -0.3578, 1.479), (-0.2152, -0.322, 1.479), (-0.2739, -0.2739, 1.479), (-0.322, -0.2152, 1.479), (-0.3578, -0.1482, 1.479), (-0.3799, -0.07556, 1.479), (-0.3873, 0.0, 1.479), (-0.3799, 0.07556, 1.479), (-0.3578, 0.1482, 1.479), (-0.322, 0.2152, 1.479), (-0.2739, 0.2739, 1.479), (-0.2152, 0.322, 1.479), (-0.1482, 0.3578, 1.479), (-0.07556, 0.3799, 1.479)], [], [(65, 1, 3, 66), (70, 7, 9, 72), (72, 9, 11, 74), (74, 11, 13, 76), (76, 13, 15, 78), (78, 15, 17, 80), (80, 17, 19, 82), (82, 19, 21, 84), (84, 21, 23, 86), (86, 23, 25, 88), (88, 25, 27, 90), (90, 27, 29, 92), (92, 29, 31, 94), (94, 31, 33, 96), (96, 33, 35, 98), (98, 35, 37, 100), (100, 37, 39, 102), (102, 39, 41, 104), (104, 41, 43, 106), (106, 43, 45, 108), (108, 45, 47, 110), (110, 47, 49, 112), (112, 49, 51, 114), (114, 51, 53, 116), (116, 53, 55, 118), (118, 55, 57, 120), (120, 57, 59, 122), (122, 59, 61, 124), (124, 61, 63, 126), (66, 3, 5, 68), (68, 5, 7, 70), (126, 63, 1, 65), (3, 1, 128, 129), (5, 3, 129, 130), (7, 5, 130, 131), (9, 7, 131, 132), (11, 9, 132, 133), (13, 11, 133, 134), (15, 13, 134, 135), (17, 15, 135, 136), (19, 17, 136, 137), (21, 19, 137, 138), (23, 21, 138, 139), (25, 23, 139, 140), (27, 25, 140, 141), (29, 27, 141, 142), (31, 29, 142, 143), (33, 31, 143, 144), (35, 33, 144, 145), (37, 35, 145, 146), (39, 37, 146, 147), (41, 39, 147, 148), (43, 41, 148, 149), (45, 43, 149, 150), (47, 45, 150, 151), (49, 47, 151, 152), (51, 49, 152, 153), (53, 51, 153, 154), (55, 53, 154, 155), (57, 55, 155, 156), (59, 57, 156, 157), (61, 59, 157, 158), (63, 61, 158, 159), (1, 63, 159, 128), (40, 38, 179, 180), (65, 66, 67, 64), (66, 68, 69, 67), (68, 70, 71, 69), (70, 72, 73, 71), (72, 74, 75, 73), (74, 76, 77, 75), (76, 78, 79, 77), (78, 80, 81, 79), (80, 82, 83, 81), (82, 84, 85, 83), (84, 86, 87, 85), (86, 88, 89, 87), (88, 90, 91, 89), (90, 92, 93, 91), (92, 94, 95, 93), (94, 96, 97, 95), (96, 98, 99, 97), (98, 100, 101, 99), (100, 102, 103, 101), (102, 104, 105, 103), (104, 106, 107, 105), (106, 108, 109, 107), (108, 110, 111, 109), (110, 112, 113, 111), (112, 114, 115, 113), (114, 116, 117, 115), (116, 118, 119, 117), (118, 120, 121, 119), (120, 122, 123, 121), (122, 124, 125, 123), (124, 126, 127, 125), (126, 65, 64, 127), (64, 67, 69, 71, 73, 75, 77, 79, 81, 83, 85, 87, 89, 91, 93, 95, 97, 99, 101, 103, 105, 107, 109, 111, 113, 115, 117, 119, 121, 123, 125, 127), (0, 2, 129, 128), (2, 4, 130, 129), (4, 6, 131, 130), (6, 8, 132, 131), (8, 10, 133, 132), (10, 12, 134, 133), (12, 14, 135, 134), (14, 16, 136, 135), (16, 18, 137, 136), (18, 20, 138, 137), (20, 22, 139, 138), (22, 24, 140, 139), (24, 26, 141, 140), (26, 28, 142, 141), (28, 30, 143, 142), (30, 32, 144, 143), (32, 34, 145, 144), (34, 36, 146, 145), (36, 38, 147, 146), (38, 40, 148, 147), (40, 42, 149, 148), (42, 44, 150, 149), (44, 46, 151, 150), (46, 48, 152, 151), (48, 50, 153, 152), (50, 52, 154, 153), (52, 54, 155, 154), (54, 56, 156, 155), (56, 58, 157, 156), (58, 60, 158, 157), (60, 62, 159, 158), (62, 0, 128, 159), (161, 160, 191, 190, 189, 188, 187, 186, 185, 184, 183, 182, 181, 180, 179, 178, 177, 176, 175, 174, 173, 172, 171, 170, 169, 168, 167, 166, 165, 164, 163, 162), (14, 12, 166, 167), (42, 40, 180, 181), (16, 14, 167, 168), (44, 42, 181, 182), (18, 16, 168, 169), (46, 44, 182, 183), (20, 18, 169, 170), (48, 46, 183, 184), (22, 20, 170, 171), (50, 48, 184, 185), (24, 22, 171, 172), (52, 50, 185, 186), (26, 24, 172, 173), (54, 52, 186, 187), (28, 26, 173, 174), (2, 0, 160, 161), (56, 54, 187, 188), (30, 28, 174, 175), (4, 2, 161, 162), (58, 56, 188, 189), (32, 30, 175, 176), (6, 4, 162, 163), (60, 58, 189, 190), (34, 32, 176, 177), (8, 6, 163, 164), (62, 60, 190, 191), (36, 34, 177, 178), (10, 8, 164, 165), (0, 62, 191, 160), (38, 36, 178, 179), (12, 10, 165, 166)])
me_cylinder.polygons.foreach_set('use_smooth', [True] * 162)
me_cylinder.polygons.foreach_set('material_index', [1, 1, 1, 1, 1, 1, 1, 1, 1, 1, 1, 1, 1, 1, 1, 1, 1, 1, 1, 1, 1, 1, 1, 1, 1, 1, 1, 1, 1, 1, 1, 1, 0, 0, 0, 0, 0, 0, 0, 0, 0, 0, 0, 0, 0, 0, 0, 0, 0, 0, 0, 0, 0, 0, 0, 0, 0, 0, 0, 0, 0, 0, 0, 0, 1, 0, 0, 0, 0, 0, 0, 0, 0, 0, 0, 0, 0, 0, 0, 0, 0, 0, 0, 0, 0, 0, 0, 0, 0, 0, 0, 0, 0, 0, 0, 0, 0, 0, 0, 0, 0, 0, 0, 0, 0, 0, 0, 0, 0, 0, 0, 0, 0, 0, 0, 0, 0, 0, 0, 0, 0, 0, 0, 0, 0, 0, 0, 0, 0, 0, 1, 1, 1, 1, 1, 1, 1, 1, 1, 1, 1, 1, 1, 1, 1, 1, 1, 1, 1, 1, 1, 1, 1, 1, 1, 1, 1, 1, 1, 1, 1, 1])
_uv = me_cylinder.uv_layers.new(name='UVMap')
_uv.uv.foreach_set('vector', [1.0, 0.5725, 1.0, 0.9406, 0.9688, 0.9406, 0.9688, 0.5725, 0.9062, 0.5725, 0.9062, 0.9406, 0.875, 0.9406, 0.875, 0.5725, 0.875, 0.5725, 0.875, 0.9406, 0.8438, 0.9406, 0.8438, 0.5725, 0.8438, 0.5725, 0.8438, 0.9406, 0.8125, 0.9406, 0.8125, 0.5725, 0.8125, 0.5725, 0.8125, 0.9406, 0.7812, 0.9406, 0.7812, 0.5725, 0.7812, 0.5725, 0.7812, 0.9406, 0.75, 0.9406, 0.75, 0.5725, 0.75, 0.5725, 0.75, 0.9406, 0.7188, 0.9406, 0.7188, 0.5725, 0.7188, 0.5725, 0.7188, 0.9406, 0.6875, 0.9406, 0.6875, 0.5725, 0.6875, 0.5725, 0.6875, 0.9406, 0.6562, 0.9406, 0.6562, 0.5725, 0.6562, 0.5725, 0.6562, 0.9406, 0.625, 0.9406, 0.625, 0.5725, 0.625, 0.5725, 0.625, 0.9406, 0.5938, 0.9406, 0.5938, 0.5725, 0.5938, 0.5725, 0.5938, 0.9406, 0.5625, 0.9406, 0.5625, 0.5725, 0.5625, 0.5725, 0.5625, 0.9406, 0.5312, 0.9406, 0.5312, 0.5725, 0.5312, 0.5725, 0.5312, 0.9406, 0.5, 0.9406, 0.5, 0.5725, 0.5, 0.5725, 0.5, 0.9406, 0.4688, 0.9406, 0.4688, 0.5725, 0.4688, 0.5725, 0.4688, 0.9406, 0.4375, 0.9406, 0.4375, 0.5725, 0.4375, 0.5725, 0.4375, 0.9406, 0.4062, 0.9406, 0.4062, 0.5725, 0.4062, 0.5725, 0.4062, 0.9406, 0.375, 0.9406, 0.375, 0.5725, 0.375, 0.5725, 0.375, 0.9406, 0.3438, 0.9406, 0.3438, 0.5725, 0.3438, 0.5725, 0.3438, 0.9406, 0.3125, 0.9406, 0.3125, 0.5725, 0.3125, 0.5725, 0.3125, 0.9406, 0.2812, 0.9406, 0.2812, 0.5725, 0.2812, 0.5725, 0.2812, 0.9406, 0.25, 0.9406, 0.25, 0.5725, 0.25, 0.5725, 0.25, 0.9406, 0.2188, 0.9406, 0.2188, 0.5725, 0.2188, 0.5725, 0.2188, 0.9406, 0.1875, 0.9406, 0.1875, 0.5725, 0.1875, 0.5725, 0.1875, 0.9406, 0.1562, 0.9406, 0.1562, 0.5725, 0.1562, 0.5725, 0.1562, 0.9406, 0.125, 0.9406, 0.125, 0.5725, 0.125, 0.5725, 0.125, 0.9406, 0.09375, 0.9406, 0.09375, 0.5725, 0.09375, 0.5725, 0.09375, 0.9406, 0.0625, 0.9406, 0.0625, 0.5725, 0.0625, 0.5725, 0.0625, 0.9406, 0.03125, 0.9406, 0.03125, 0.5725, 0.9688, 0.5725, 0.9688, 0.9406, 0.9375, 0.9406, 0.9375, 0.5725, 0.9375, 0.5725, 0.9375, 0.9406, 0.9062, 0.9406, 0.9062, 0.5725, 0.03125, 0.5725, 0.03125, 0.9406, 0.0, 0.9406, 0.0, 0.5725, 0.2968, 0.4854, 0.25, 0.49, 0.25, 0.4327, 0.2856, 0.4292, 0.3418, 0.4717, 0.2968, 0.4854, 0.2856, 0.4292, 0.3199, 0.4188, 0.3833, 0.4496, 0.3418, 0.4717, 0.3199, 0.4188, 0.3515, 0.4019, 0.4197, 0.4197, 0.3833, 0.4496, 0.3515, 0.4019, 0.3792, 0.3792, 0.4496, 0.3833, 0.4197, 0.4197, 0.3792, 0.3792, 0.4019, 0.3515, 0.4717, 0.3418, 0.4496, 0.3833, 0.4019, 0.3515, 0.4188, 0.3199, 0.4854, 0.2968, 0.4717, 0.3418, 0.4188, 0.3199, 0.4292, 0.2856, 0.49, 0.25, 0.4854, 0.2968, 0.4292, 0.2856, 0.4327, 0.25, 0.4854, 0.2032, 0.49, 0.25, 0.4327, 0.25, 0.4292, 0.2144, 0.4717, 0.1582, 0.4854, 0.2032, 0.4292, 0.2144, 0.4188, 0.1801, 0.4496, 0.1167, 0.4717, 0.1582, 0.4188, 0.1801, 0.4019, 0.1485, 0.4197, 0.08029, 0.4496, 0.1167, 0.4019, 0.1485, 0.3792, 0.1208, 0.3833, 0.05045, 0.4197, 0.08029, 0.3792, 0.1208, 0.3515, 0.09812, 0.3418, 0.02827, 0.3833, 0.05045, 0.3515, 0.09812, 0.3199, 0.08124, 0.2968, 0.01461, 0.3418, 0.02827, 0.3199, 0.08124, 0.2856, 0.07085, 0.25, 0.01, 0.2968, 0.01461, 0.2856, 0.07085, 0.25, 0.06734, 0.2032, 0.01461, 0.25, 0.01, 0.25, 0.06734, 0.2144, 0.07085, 0.1582, 0.02827, 0.2032, 0.01461, 0.2144, 0.07085, 0.1801, 0.08124, 0.1167, 0.05045, 0.1582, 0.02827, 0.1801, 0.08124, 0.1485, 0.09812, 0.08029, 0.08029, 0.1167, 0.05045, 0.1485, 0.09812, 0.1208, 0.1208, 0.05045, 0.1167, 0.08029, 0.08029, 0.1208, 0.1208, 0.09812, 0.1485, 0.02827, 0.1582, 0.05045, 0.1167, 0.09812, 0.1485, 0.08124, 0.1801, 0.01461, 0.2032, 0.02827, 0.1582, 0.08124, 0.1801, 0.07085, 0.2144, 0.01, 0.25, 0.01461, 0.2032, 0.07085, 0.2144, 0.06734, 0.25, 0.01461, 0.2968, 0.01, 0.25, 0.06734, 0.25, 0.07085, 0.2856, 0.02827, 0.3418, 0.01461, 0.2968, 0.07085, 0.2856, 0.08124, 0.3199, 0.05045, 0.3833, 0.02827, 0.3418, 0.08124, 0.3199, 0.09812, 0.3515, 0.08029, 0.4197, 0.05045, 0.3833, 0.09812, 0.3515, 0.1208, 0.3792, 0.1167, 0.4496, 0.08029, 0.4197, 0.1208, 0.3792, 0.1485, 0.4019, 0.1582, 0.4717, 0.1167, 0.4496, 0.1485, 0.4019, 0.1801, 0.4188, 0.2032, 0.4854, 0.1582, 0.4717, 0.1801, 0.4188, 0.2144, 0.4292, 0.25, 0.49, 0.2032, 0.4854, 0.2144, 0.4292, 0.25, 0.4327, 0.1843, 0.1843, 0.1984, 0.1727, 0.1984, 0.1727, 0.1843, 0.1843, 1.0, 0.5725, 0.9688, 0.5725, 0.9733, 0.5, 0.9954, 0.5, 0.9688, 0.5725, 0.9375, 0.5725, 0.9421, 0.5, 0.9642, 0.5, 0.9375, 0.5725, 0.9062, 0.5725, 0.9108, 0.5, 0.9329, 0.5, 0.9062, 0.5725, 0.875, 0.5725, 0.8796, 0.5, 0.9017, 0.5, 0.875, 0.5725, 0.8438, 0.5725, 0.8483, 0.5, 0.8704, 0.5, 0.8438, 0.5725, 0.8125, 0.5725, 0.8171, 0.5, 0.8392, 0.5, 0.8125, 0.5725, 0.7812, 0.5725, 0.7858, 0.5, 0.8079, 0.5, 0.7812, 0.5725, 0.75, 0.5725, 0.7546, 0.5, 0.7767, 0.5, 0.75, 0.5725, 0.7188, 0.5725, 0.7233, 0.5, 0.7454, 0.5, 0.7188, 0.5725, 0.6875, 0.5725, 0.6921, 0.5, 0.7142, 0.5, 0.6875, 0.5725, 0.6562, 0.5725, 0.6608, 0.5, 0.6829, 0.5, 0.6562, 0.5725, 0.625, 0.5725, 0.6296, 0.5, 0.6517, 0.5, 0.625, 0.5725, 0.5938, 0.5725, 0.5983, 0.5, 0.6204, 0.5, 0.5938, 0.5725, 0.5625, 0.5725, 0.5671, 0.5, 0.5892, 0.5, 0.5625, 0.5725, 0.5312, 0.5725, 0.5358, 0.5, 0.5579, 0.5, 0.5312, 0.5725, 0.5, 0.5725, 0.5046, 0.5, 0.5267, 0.5, 0.5, 0.5725, 0.4688, 0.5725, 0.4733, 0.5, 0.4954, 0.5, 0.4688, 0.5725, 0.4375, 0.5725, 0.4421, 0.5, 0.4642, 0.5, 0.4375, 0.5725, 0.4062, 0.5725, 0.4108, 0.5, 0.4329, 0.5, 0.4062, 0.5725, 0.375, 0.5725, 0.3796, 0.5, 0.4017, 0.5, 0.375, 0.5725, 0.3438, 0.5725, 0.3483, 0.5, 0.3704, 0.5, 0.3438, 0.5725, 0.3125, 0.5725, 0.3171, 0.5, 0.3392, 0.5, 0.3125, 0.5725, 0.2812, 0.5725, 0.2858, 0.5, 0.3079, 0.5, 0.2812, 0.5725, 0.25, 0.5725, 0.2546, 0.5, 0.2767, 0.5, 0.25, 0.5725, 0.2188, 0.5725, 0.2233, 0.5, 0.2454, 0.5, 0.2188, 0.5725, 0.1875, 0.5725, 0.1921, 0.5, 0.2142, 0.5, 0.1875, 0.5725, 0.1562, 0.5725, 0.1608, 0.5, 0.1829, 0.5, 0.1562, 0.5725, 0.125, 0.5725, 0.1296, 0.5, 0.1517, 0.5, 0.125, 0.5725, 0.09375, 0.5725, 0.0983, 0.5, 0.1204, 0.5, 0.09375, 0.5725, 0.0625, 0.5725, 0.06705, 0.5, 0.0892, 0.5, 0.0625, 0.5725, 0.03125, 0.5725, 0.0358, 0.5, 0.05795, 0.5, 0.03125, 0.5725, 0.0, 0.5725, 0.004551, 0.5, 0.0267, 0.5, 0.75, 0.4201, 0.7832, 0.4168, 0.8151, 0.4071, 0.8445, 0.3914, 0.8703, 0.3703, 0.8914, 0.3445, 0.9071, 0.3151, 0.9168, 0.2832, 0.9201, 0.25, 0.9168, 0.2168, 0.9071, 0.1849, 0.8914, 0.1555, 0.8703, 0.1297, 0.8445, 0.1086, 0.8151, 0.09285, 0.7832, 0.08318, 0.75, 0.07991, 0.7168, 0.08318, 0.6849, 0.09285, 0.6555, 0.1086, 0.6297, 0.1297, 0.6086, 0.1555, 0.5929, 0.1849, 0.5832, 0.2168, 0.5799, 0.25, 0.5832, 0.2832, 0.5929, 0.3151, 0.6086, 0.3445, 0.6297, 0.3703, 0.6555, 0.3914, 0.6849, 0.4071, 0.7168, 0.4168, 0.25, 0.343, 0.2681, 0.3412, 0.2856, 0.4292, 0.25, 0.4327, 0.2681, 0.3412, 0.2856, 0.3359, 0.3199, 0.4188, 0.2856, 0.4292, 0.2856, 0.3359, 0.3016, 0.3273, 0.3515, 0.4019, 0.3199, 0.4188, 0.3016, 0.3273, 0.3157, 0.3157, 0.3792, 0.3792, 0.3515, 0.4019, 0.3157, 0.3157, 0.3273, 0.3016, 0.4019, 0.3515, 0.3792, 0.3792, 0.3273, 0.3016, 0.3359, 0.2856, 0.4188, 0.3199, 0.4019, 0.3515, 0.3359, 0.2856, 0.3412, 0.2681, 0.4292, 0.2856, 0.4188, 0.3199, 0.3412, 0.2681, 0.343, 0.25, 0.4327, 0.25, 0.4292, 0.2856, 0.343, 0.25, 0.3412, 0.2319, 0.4292, 0.2144, 0.4327, 0.25, 0.3412, 0.2319, 0.3359, 0.2144, 0.4188, 0.1801, 0.4292, 0.2144, 0.3359, 0.2144, 0.3273, 0.1984, 0.4019, 0.1485, 0.4188, 0.1801, 0.3273, 0.1984, 0.3157, 0.1843, 0.3792, 0.1208, 0.4019, 0.1485, 0.3157, 0.1843, 0.3016, 0.1727, 0.3515, 0.09812, 0.3792, 0.1208, 0.3016, 0.1727, 0.2856, 0.1641, 0.3199, 0.08124, 0.3515, 0.09812, 0.2856, 0.1641, 0.2681, 0.1588, 0.2856, 0.07085, 0.3199, 0.08124, 0.2681, 0.1588, 0.25, 0.157, 0.25, 0.06734, 0.2856, 0.07085, 0.25, 0.157, 0.2319, 0.1588, 0.2144, 0.07085, 0.25, 0.06734, 0.2319, 0.1588, 0.2144, 0.1641, 0.1801, 0.08124, 0.2144, 0.07085, 0.2144, 0.1641, 0.1984, 0.1727, 0.1485, 0.09812, 0.1801, 0.08124, 0.1984, 0.1727, 0.1843, 0.1843, 0.1208, 0.1208, 0.1485, 0.09812, 0.1843, 0.1843, 0.1727, 0.1984, 0.09812, 0.1485, 0.1208, 0.1208, 0.1727, 0.1984, 0.1641, 0.2144, 0.08124, 0.1801, 0.09812, 0.1485, 0.1641, 0.2144, 0.1588, 0.2319, 0.07085, 0.2144, 0.08124, 0.1801, 0.1588, 0.2319, 0.157, 0.25, 0.06734, 0.25, 0.07085, 0.2144, 0.157, 0.25, 0.1588, 0.2681, 0.07085, 0.2856, 0.06734, 0.25, 0.1588, 0.2681, 0.1641, 0.2856, 0.08124, 0.3199, 0.07085, 0.2856, 0.1641, 0.2856, 0.1727, 0.3016, 0.09812, 0.3515, 0.08124, 0.3199, 0.1727, 0.3016, 0.1843, 0.3157, 0.1208, 0.3792, 0.09812, 0.3515, 0.1843, 0.3157, 0.1984, 0.3273, 0.1485, 0.4019, 0.1208, 0.3792, 0.1984, 0.3273, 0.2144, 0.3359, 0.1801, 0.4188, 0.1485, 0.4019, 0.2144, 0.3359, 0.2319, 0.3412, 0.2144, 0.4292, 0.1801, 0.4188, 0.2319, 0.3412, 0.25, 0.343, 0.25, 0.4327, 0.2144, 0.4292, 0.2681, 0.3412, 0.25, 0.343, 0.2319, 0.3412, 0.2144, 0.3359, 0.1984, 0.3273, 0.1843, 0.3157, 0.1727, 0.3016, 0.1641, 0.2856, 0.1588, 0.2681, 0.157, 0.25, 0.1588, 0.2319, 0.1641, 0.2144, 0.1727, 0.1984, 0.1843, 0.1843, 0.1984, 0.1727, 0.2144, 0.1641, 0.2319, 0.1588, 0.25, 0.157, 0.2681, 0.1588, 0.2856, 0.1641, 0.3016, 0.1727, 0.3157, 0.1843, 0.3273, 0.1984, 0.3359, 0.2144, 0.3412, 0.2319, 0.343, 0.25, 0.3412, 0.2681, 0.3359, 0.2856, 0.3273, 0.3016, 0.3157, 0.3157, 0.3016, 0.3273, 0.2856, 0.3359, 0.3412, 0.2681, 0.3359, 0.2856, 0.3359, 0.2856, 0.3412, 0.2681, 0.1727, 0.1984, 0.1843, 0.1843, 0.1843, 0.1843, 0.1727, 0.1984, 0.343, 0.25, 0.3412, 0.2681, 0.3412, 0.2681, 0.343, 0.25, 0.1641, 0.2144, 0.1727, 0.1984, 0.1727, 0.1984, 0.1641, 0.2144, 0.3412, 0.2319, 0.343, 0.25, 0.343, 0.25, 0.3412, 0.2319, 0.1588, 0.2319, 0.1641, 0.2144, 0.1641, 0.2144, 0.1588, 0.2319, 0.3359, 0.2144, 0.3412, 0.2319, 0.3412, 0.2319, 0.3359, 0.2144, 0.157, 0.25, 0.1588, 0.2319, 0.1588, 0.2319, 0.157, 0.25, 0.3273, 0.1984, 0.3359, 0.2144, 0.3359, 0.2144, 0.3273, 0.1984, 0.1588, 0.2681, 0.157, 0.25, 0.157, 0.25, 0.1588, 0.2681, 0.3157, 0.1843, 0.3273, 0.1984, 0.3273, 0.1984, 0.3157, 0.1843, 0.1641, 0.2856, 0.1588, 0.2681, 0.1588, 0.2681, 0.1641, 0.2856, 0.3016, 0.1727, 0.3157, 0.1843, 0.3157, 0.1843, 0.3016, 0.1727, 0.1727, 0.3016, 0.1641, 0.2856, 0.1641, 0.2856, 0.1727, 0.3016, 0.2856, 0.1641, 0.3016, 0.1727, 0.3016, 0.1727, 0.2856, 0.1641, 0.2681, 0.3412, 0.25, 0.343, 0.25, 0.343, 0.2681, 0.3412, 0.1843, 0.3157, 0.1727, 0.3016, 0.1727, 0.3016, 0.1843, 0.3157, 0.2681, 0.1588, 0.2856, 0.1641, 0.2856, 0.1641, 0.2681, 0.1588, 0.2856, 0.3359, 0.2681, 0.3412, 0.2681, 0.3412, 0.2856, 0.3359, 0.1984, 0.3273, 0.1843, 0.3157, 0.1843, 0.3157, 0.1984, 0.3273, 0.25, 0.157, 0.2681, 0.1588, 0.2681, 0.1588, 0.25, 0.157, 0.3016, 0.3273, 0.2856, 0.3359, 0.2856, 0.3359, 0.3016, 0.3273, 0.2144, 0.3359, 0.1984, 0.3273, 0.1984, 0.3273, 0.2144, 0.3359, 0.2319, 0.1588, 0.25, 0.157, 0.25, 0.157, 0.2319, 0.1588, 0.3157, 0.3157, 0.3016, 0.3273, 0.3016, 0.3273, 0.3157, 0.3157, 0.2319, 0.3412, 0.2144, 0.3359, 0.2144, 0.3359, 0.2319, 0.3412, 0.2144, 0.1641, 0.2319, 0.1588, 0.2319, 0.1588, 0.2144, 0.1641, 0.3273, 0.3016, 0.3157, 0.3157, 0.3157, 0.3157, 0.3273, 0.3016, 0.25, 0.343, 0.2319, 0.3412, 0.2319, 0.3412, 0.25, 0.343, 0.1984, 0.1727, 0.2144, 0.1641, 0.2144, 0.1641, 0.1984, 0.1727, 0.3359, 0.2856, 0.3273, 0.3016, 0.3273, 0.3016, 0.3359, 0.2856])
me_cylinder.materials.append(mat_steamtube_steel)
me_cylinder.materials.append(mat_material)
me_cylinder.update()
me_cylinder_001 = bpy.data.meshes.new('Cylinder.001')
me_cylinder_001.from_pydata([(1.539, 1.75, 0.7129), (1.539, -1.327, 0.7129), (1.539, 1.75, 1.117), (1.539, -1.327, 1.117), (-1.539, 1.75, 0.7129), (-1.539, -1.327, 0.7129), (-1.539, 1.75, 1.117), (-1.539, -1.327, 1.117), (7.536e-08, -0.404, 0.9719), (7.536e-08, -0.4213, -1.181), (0.1103, -0.3932, 0.9716), (0.1103, -0.4104, -1.181), (0.2163, -0.361, 0.9707), (0.2163, -0.3783, -1.182), (0.314, -0.3088, 0.9692), (0.314, -0.326, -1.184), (0.3997, -0.2385, 0.9671), (0.3997, -0.2558, -1.186), (0.4699, -0.1529, 0.9646), (0.4699, -0.1701, -1.188), (0.5222, -0.05516, 0.9618), (0.5222, -0.07242, -1.191), (0.5543, 0.05085, 0.9587), (0.5543, 0.0336, -1.194), (0.5652, 0.1611, 0.9555), (0.5652, 0.1439, -1.198), (0.5543, 0.2714, 0.9523), (0.5543, 0.2541, -1.201), (0.5222, 0.3774, 0.9492), (0.5222, 0.3601, -1.204), (0.4699, 0.4751, 0.9464), (0.4699, 0.4578, -1.207), (0.3997, 0.5607, 0.9439), (0.3997, 0.5435, -1.209), (0.314, 0.631, 0.9418), (0.314, 0.6137, -1.211), (0.2163, 0.6832, 0.9403), (0.2163, 0.666, -1.213), (0.1103, 0.7154, 0.9394), (0.1103, 0.6981, -1.214), (7.536e-08, 0.7262, 0.9391), (7.536e-08, 0.709, -1.214), (-0.1103, 0.7154, 0.9394), (-0.1103, 0.6981, -1.214), (-0.2163, 0.6832, 0.9403), (-0.2163, 0.666, -1.213), (-0.314, 0.631, 0.9418), (-0.314, 0.6137, -1.211), (-0.3997, 0.5607, 0.9439), (-0.3997, 0.5435, -1.209), (-0.4699, 0.4751, 0.9464), (-0.4699, 0.4578, -1.207), (-0.5222, 0.3774, 0.9492), (-0.5222, 0.3601, -1.204), (-0.5543, 0.2714, 0.9523), (-0.5543, 0.2541, -1.201), (-0.5652, 0.1611, 0.9555), (-0.5652, 0.1439, -1.198), (-0.5543, 0.05085, 0.9587), (-0.5543, 0.0336, -1.194), (-0.5222, -0.05516, 0.9618), (-0.5222, -0.07242, -1.191), (-0.4699, -0.1529, 0.9646), (-0.4699, -0.1701, -1.188), (-0.3997, -0.2385, 0.9671), (-0.3997, -0.2558, -1.186), (-0.314, -0.3088, 0.9692), (-0.314, -0.326, -1.184), (-0.2163, -0.361, 0.9707), (-0.2163, -0.3783, -1.182), (-0.1103, -0.3932, 0.9716), (-0.1103, -0.4104, -1.181), (4.578e-08, -3.568, 0.7342), (4.578e-08, -0.7572, 0.7342), (0.2754, -3.568, 0.7377), (0.2754, -0.7572, 0.7377), (0.5402, -3.568, 0.7483), (0.5402, -0.7572, 0.7483), (0.7843, -3.568, 0.7654), (0.7843, -0.7572, 0.7654), (0.9982, -3.568, 0.7885), (0.9982, -0.7572, 0.7885), (1.174, -3.568, 0.8166), (1.174, -0.7572, 0.8166), (1.304, -3.568, 0.8486), (1.304, -0.7572, 0.8486), (1.385, -3.568, 0.8834), (1.385, -0.7572, 0.8834), (1.412, -3.568, 0.9196), (1.412, -0.7572, 0.9196), (1.385, -3.568, 0.9557), (1.385, -0.7572, 0.9557), (1.304, -3.568, 0.9905), (1.304, -0.7572, 0.9905), (1.174, -3.568, 1.023), (1.174, -0.7572, 1.023), (0.9982, -3.568, 1.051), (0.9982, -0.7572, 1.051), (0.7843, -3.568, 1.074), (0.7843, -0.7572, 1.074), (0.5402, -3.568, 1.091), (0.5402, -0.7572, 1.091), (0.2754, -3.568, 1.101), (0.2754, -0.7572, 1.101), (4.578e-08, -3.568, 1.105), (4.578e-08, -0.7572, 1.105), (-0.2754, -3.568, 1.101), (-0.2754, -0.7572, 1.101), (-0.5402, -3.568, 1.091), (-0.5402, -0.7572, 1.091), (-0.7843, -3.568, 1.074), (-0.7843, -0.7572, 1.074), (-0.9982, -3.568, 1.051), (-0.9982, -0.7572, 1.051), (-1.174, -3.568, 1.023), (-1.174, -0.7572, 1.023), (-1.304, -3.568, 0.9905), (-1.304, -0.7572, 0.9905), (-1.385, -3.568, 0.9557), (-1.385, -0.7572, 0.9557), (-1.412, -3.568, 0.9196), (-1.412, -0.7572, 0.9196), (-1.385, -3.568, 0.8834), (-1.385, -0.7572, 0.8834), (-1.304, -3.568, 0.8486), (-1.304, -0.7572, 0.8486), (-1.174, -3.568, 0.8166), (-1.174, -0.7572, 0.8166), (-0.9982, -3.568, 0.7885), (-0.9982, -0.7572, 0.7885), (-0.7843, -3.568, 0.7654), (-0.7843, -0.7572, 0.7654), (-0.5402, -3.568, 0.7483), (-0.5402, -0.7572, 0.7483), (-0.2754, -3.568, 0.7377), (-0.2754, -0.7572, 0.7377)], [], [(7, 6, 4, 5), (5, 4, 0, 1), (1, 0, 2, 3), (3, 2, 6, 7), (5, 1, 3, 7), (0, 4, 6, 2), (8, 9, 11, 10), (112, 113, 115, 114), (90, 91, 93, 92), (10, 11, 13, 12), (110, 111, 113, 112), (12, 13, 15, 14), (14, 15, 17, 16), (88, 89, 91, 90), (16, 17, 19, 18), (108, 109, 111, 110), (18, 19, 21, 20), (20, 21, 23, 22), (86, 87, 89, 88), (22, 23, 25, 24), (106, 107, 109, 108), (24, 25, 27, 26), (26, 27, 29, 28), (84, 85, 87, 86), (28, 29, 31, 30), (104, 105, 107, 106), (30, 31, 33, 32), (32, 33, 35, 34), (82, 83, 85, 84), (34, 35, 37, 36), (102, 103, 105, 104), (36, 37, 39, 38), (38, 39, 41, 40), (80, 81, 83, 82), (40, 41, 43, 42), (100, 101, 103, 102), (42, 43, 45, 44), (44, 45, 47, 46), (78, 79, 81, 80), (46, 47, 49, 48), (98, 99, 101, 100), (48, 49, 51, 50), (50, 51, 53, 52), (76, 77, 79, 78), (52, 53, 55, 54), (96, 97, 99, 98), (54, 55, 57, 56), (56, 57, 59, 58), (74, 75, 77, 76), (58, 59, 61, 60), (94, 95, 97, 96), (60, 61, 63, 62), (62, 63, 65, 64), (72, 73, 75, 74), (64, 65, 67, 66), (92, 93, 95, 94), (66, 67, 69, 68), (11, 9, 71, 69, 67, 65, 63, 61, 59, 57, 55, 53, 51, 49, 47, 45, 43, 41, 39, 37, 35, 33, 31, 29, 27, 25, 23, 21, 19, 17, 15, 13), (68, 69, 71, 70), (70, 71, 9, 8), (8, 10, 12, 14, 16, 18, 20, 22, 24, 26, 28, 30, 32, 34, 36, 38, 40, 42, 44, 46, 48, 50, 52, 54, 56, 58, 60, 62, 64, 66, 68, 70), (114, 115, 117, 116), (116, 117, 119, 118), (118, 119, 121, 120), (120, 121, 123, 122), (122, 123, 125, 124), (124, 125, 127, 126), (126, 127, 129, 128), (128, 129, 131, 130), (130, 131, 133, 132), (92, 94, 96, 98, 100, 102, 104, 106, 108, 110, 112, 114, 116, 118, 120, 122, 124, 126, 128, 130, 132, 134, 72, 74, 76, 78, 80, 82, 84, 86, 88, 90), (132, 133, 135, 134), (134, 135, 73, 72), (115, 113, 111, 109, 107, 105, 103, 101, 99, 97, 95, 93, 91, 89, 87, 85, 83, 81, 79, 77, 75, 73, 135, 133, 131, 129, 127, 125, 123, 121, 119, 117)])
_uv = me_cylinder_001.uv_layers.new(name='UVMap')
_uv.uv.foreach_set('vector', [0.375, 0.0, 0.625, 0.0, 0.625, 0.25, 0.375, 0.25, 0.375, 0.25, 0.625, 0.25, 0.625, 0.5, 0.375, 0.5, 0.375, 0.5, 0.625, 0.5, 0.625, 0.75, 0.375, 0.75, 0.375, 0.75, 0.625, 0.75, 0.625, 1.0, 0.375, 1.0, 0.125, 0.5, 0.375, 0.5, 0.375, 0.75, 0.125, 0.75, 0.625, 0.5, 0.875, 0.5, 0.875, 0.75, 0.625, 0.75, 1.0, 0.5, 1.0, 1.0, 0.9688, 1.0, 0.9688, 0.5, 1.0, 0.5, 1.0, 1.0, 0.9688, 1.0, 0.9688, 0.5, 0.9688, 0.5, 0.9688, 1.0, 0.9375, 1.0, 0.9375, 0.5, 0.9688, 0.5, 0.9688, 1.0, 0.9375, 1.0, 0.9375, 0.5, 0.9375, 0.5, 0.9375, 1.0, 0.9062, 1.0, 0.9062, 0.5, 0.9375, 0.5, 0.9375, 1.0, 0.9062, 1.0, 0.9062, 0.5, 0.9062, 0.5, 0.9062, 1.0, 0.875, 1.0, 0.875, 0.5, 0.9062, 0.5, 0.9062, 1.0, 0.875, 1.0, 0.875, 0.5, 0.875, 0.5, 0.875, 1.0, 0.8438, 1.0, 0.8438, 0.5, 0.875, 0.5, 0.875, 1.0, 0.8438, 1.0, 0.8438, 0.5, 0.8438, 0.5, 0.8438, 1.0, 0.8125, 1.0, 0.8125, 0.5, 0.8125, 0.5, 0.8125, 1.0, 0.7812, 1.0, 0.7812, 0.5, 0.8438, 0.5, 0.8438, 1.0, 0.8125, 1.0, 0.8125, 0.5, 0.7812, 0.5, 0.7812, 1.0, 0.75, 1.0, 0.75, 0.5, 0.8125, 0.5, 0.8125, 1.0, 0.7812, 1.0, 0.7812, 0.5, 0.75, 0.5, 0.75, 1.0, 0.7188, 1.0, 0.7188, 0.5, 0.7188, 0.5, 0.7188, 1.0, 0.6875, 1.0, 0.6875, 0.5, 0.7812, 0.5, 0.7812, 1.0, 0.75, 1.0, 0.75, 0.5, 0.6875, 0.5, 0.6875, 1.0, 0.6562, 1.0, 0.6562, 0.5, 0.75, 0.5, 0.75, 1.0, 0.7188, 1.0, 0.7188, 0.5, 0.6562, 0.5, 0.6562, 1.0, 0.625, 1.0, 0.625, 0.5, 0.625, 0.5, 0.625, 1.0, 0.5938, 1.0, 0.5938, 0.5, 0.7188, 0.5, 0.7188, 1.0, 0.6875, 1.0, 0.6875, 0.5, 0.5938, 0.5, 0.5938, 1.0, 0.5625, 1.0, 0.5625, 0.5, 0.6875, 0.5, 0.6875, 1.0, 0.6562, 1.0, 0.6562, 0.5, 0.5625, 0.5, 0.5625, 1.0, 0.5312, 1.0, 0.5312, 0.5, 0.5312, 0.5, 0.5312, 1.0, 0.5, 1.0, 0.5, 0.5, 0.6562, 0.5, 0.6562, 1.0, 0.625, 1.0, 0.625, 0.5, 0.5, 0.5, 0.5, 1.0, 0.4688, 1.0, 0.4688, 0.5, 0.625, 0.5, 0.625, 1.0, 0.5938, 1.0, 0.5938, 0.5, 0.4688, 0.5, 0.4688, 1.0, 0.4375, 1.0, 0.4375, 0.5, 0.4375, 0.5, 0.4375, 1.0, 0.4062, 1.0, 0.4062, 0.5, 0.5938, 0.5, 0.5938, 1.0, 0.5625, 1.0, 0.5625, 0.5, 0.4062, 0.5, 0.4062, 1.0, 0.375, 1.0, 0.375, 0.5, 0.5625, 0.5, 0.5625, 1.0, 0.5312, 1.0, 0.5312, 0.5, 0.375, 0.5, 0.375, 1.0, 0.3438, 1.0, 0.3438, 0.5, 0.3438, 0.5, 0.3438, 1.0, 0.3125, 1.0, 0.3125, 0.5, 0.5312, 0.5, 0.5312, 1.0, 0.5, 1.0, 0.5, 0.5, 0.3125, 0.5, 0.3125, 1.0, 0.2812, 1.0, 0.2812, 0.5, 0.5, 0.5, 0.5, 1.0, 0.4688, 1.0, 0.4688, 0.5, 0.2812, 0.5, 0.2812, 1.0, 0.25, 1.0, 0.25, 0.5, 0.25, 0.5, 0.25, 1.0, 0.2188, 1.0, 0.2188, 0.5, 0.4688, 0.5, 0.4688, 1.0, 0.4375, 1.0, 0.4375, 0.5, 0.2188, 0.5, 0.2188, 1.0, 0.1875, 1.0, 0.1875, 0.5, 0.4375, 0.5, 0.4375, 1.0, 0.4062, 1.0, 0.4062, 0.5, 0.1875, 0.5, 0.1875, 1.0, 0.1562, 1.0, 0.1562, 0.5, 0.1562, 0.5, 0.1562, 1.0, 0.125, 1.0, 0.125, 0.5, 0.4062, 0.5, 0.4062, 1.0, 0.375, 1.0, 0.375, 0.5, 0.125, 0.5, 0.125, 1.0, 0.09375, 1.0, 0.09375, 0.5, 0.375, 0.5, 0.375, 1.0, 0.3438, 1.0, 0.3438, 0.5, 0.09375, 0.5, 0.09375, 1.0, 0.0625, 1.0, 0.0625, 0.5, 0.2968, 0.4854, 0.25, 0.49, 0.2032, 0.4854, 0.1582, 0.4717, 0.1167, 0.4496, 0.08029, 0.4197, 0.05045, 0.3833, 0.02827, 0.3418, 0.01461, 0.2968, 0.01, 0.25, 0.01461, 0.2032, 0.02827, 0.1582, 0.05045, 0.1167, 0.08029, 0.08029, 0.1167, 0.05045, 0.1582, 0.02827, 0.2032, 0.01461, 0.25, 0.01, 0.2968, 0.01461, 0.3418, 0.02827, 0.3833, 0.05045, 0.4197, 0.08029, 0.4496, 0.1167, 0.4717, 0.1582, 0.4854, 0.2032, 0.49, 0.25, 0.4854, 0.2968, 0.4717, 0.3418, 0.4496, 0.3833, 0.4197, 0.4197, 0.3833, 0.4496, 0.3418, 0.4717, 0.0625, 0.5, 0.0625, 1.0, 0.03125, 1.0, 0.03125, 0.5, 0.03125, 0.5, 0.03125, 1.0, 0.0, 1.0, 0.0, 0.5, 0.75, 0.49, 0.7968, 0.4854, 0.8418, 0.4717, 0.8833, 0.4496, 0.9197, 0.4197, 0.9496, 0.3833, 0.9717, 0.3418, 0.9854, 0.2968, 0.99, 0.25, 0.9854, 0.2032, 0.9717, 0.1582, 0.9496, 0.1167, 0.9197, 0.08029, 0.8833, 0.05045, 0.8418, 0.02827, 0.7968, 0.01461, 0.75, 0.01, 0.7032, 0.01461, 0.6582, 0.02827, 0.6167, 0.05045, 0.5803, 0.08029, 0.5504, 0.1167, 0.5283, 0.1582, 0.5146, 0.2032, 0.51, 0.25, 0.5146, 0.2968, 0.5283, 0.3418, 0.5504, 0.3833, 0.5803, 0.4197, 0.6167, 0.4496, 0.6582, 0.4717, 0.7032, 0.4854, 0.3438, 0.5, 0.3438, 1.0, 0.3125, 1.0, 0.3125, 0.5, 0.3125, 0.5, 0.3125, 1.0, 0.2812, 1.0, 0.2812, 0.5, 0.2812, 0.5, 0.2812, 1.0, 0.25, 1.0, 0.25, 0.5, 0.25, 0.5, 0.25, 1.0, 0.2188, 1.0, 0.2188, 0.5, 0.2188, 0.5, 0.2188, 1.0, 0.1875, 1.0, 0.1875, 0.5, 0.1875, 0.5, 0.1875, 1.0, 0.1562, 1.0, 0.1562, 0.5, 0.1562, 0.5, 0.1562, 1.0, 0.125, 1.0, 0.125, 0.5, 0.125, 0.5, 0.125, 1.0, 0.09375, 1.0, 0.09375, 0.5, 0.09375, 0.5, 0.09375, 1.0, 0.0625, 1.0, 0.0625, 0.5, 0.9717, 0.1582, 0.9496, 0.1167, 0.9197, 0.08029, 0.8833, 0.05045, 0.8418, 0.02827, 0.7968, 0.01461, 0.75, 0.01, 0.7032, 0.01461, 0.6582, 0.02827, 0.6167, 0.05045, 0.5803, 0.08029, 0.5504, 0.1167, 0.5283, 0.1582, 0.5146, 0.2032, 0.51, 0.25, 0.5146, 0.2968, 0.5283, 0.3418, 0.5504, 0.3833, 0.5803, 0.4197, 0.6167, 0.4496, 0.6582, 0.4717, 0.7032, 0.4854, 0.75, 0.49, 0.7968, 0.4854, 0.8418, 0.4717, 0.8833, 0.4496, 0.9197, 0.4197, 0.9496, 0.3833, 0.9717, 0.3418, 0.9854, 0.2968, 0.99, 0.25, 0.9854, 0.2032, 0.0625, 0.5, 0.0625, 1.0, 0.03125, 1.0, 0.03125, 0.5, 0.03125, 0.5, 0.03125, 1.0, 0.0, 1.0, 0.0, 0.5, 0.05045, 0.1167, 0.08029, 0.08029, 0.1167, 0.05045, 0.1582, 0.02827, 0.2032, 0.01461, 0.25, 0.01, 0.2968, 0.01461, 0.3418, 0.02827, 0.3833, 0.05045, 0.4197, 0.08029, 0.4496, 0.1167, 0.4717, 0.1582, 0.4854, 0.2032, 0.49, 0.25, 0.4854, 0.2968, 0.4717, 0.3418, 0.4496, 0.3833, 0.4197, 0.4197, 0.3833, 0.4496, 0.3418, 0.4717, 0.2968, 0.4854, 0.25, 0.49, 0.2032, 0.4854, 0.1582, 0.4717, 0.1167, 0.4496, 0.08029, 0.4197, 0.05045, 0.3833, 0.02827, 0.3418, 0.01461, 0.2968, 0.01, 0.25, 0.01461, 0.2032, 0.02827, 0.1582])
me_cylinder_001.materials.append(mat_cube)
me_cylinder_001.update()

# ---- objects
ob_cube = bpy.data.objects.new('Cube', me_cube)
ob_cube_001 = bpy.data.objects.new('Cube.001', me_cube_001)
ob_cube_002 = bpy.data.objects.new('Cube.002', me_cube_002)
ob_cylinder = bpy.data.objects.new('Cylinder', me_cylinder)
ob_cylinder_001 = bpy.data.objects.new('Cylinder.001', me_cylinder_001)

# ---- transforms, parenting, visibility, modifiers, constraints
ob_cube.location = (0.0, 2.95, 0.0)
ob_cube.rotation_euler = (1.571, -0.0, 0.0)
ob_cube.lock_rotations_4d = False
ob_cube.empty_display_type = 'ARROWS'
ob_cube.lineart.crease_threshold = 0.0
ob_cube_001.location = (0.0, 3.553, 0.0)
ob_cube_001.rotation_euler = (1.571, -0.0, 0.0)
ob_cube_001.lock_rotations_4d = False
ob_cube_001.empty_display_type = 'ARROWS'
ob_cube_001.lineart.crease_threshold = 0.0
ob_cube_002.location = (0.0, 2.95, -2.639)
ob_cube_002.rotation_euler = (1.571, -0.0, 0.0)
ob_cube_002.lock_rotations_4d = False
ob_cube_002.empty_display_type = 'ARROWS'
ob_cube_002.lineart.crease_threshold = 0.0
ob_cylinder.location = (0.0, 4.201, 5.103)
ob_cylinder_001.location = (0.0, 2.288, 6.589)
ob_cylinder_001.rotation_euler = (1.571, 0.0, 0.0)
ob_cylinder_001.scale = (0.2765, 0.2765, 2.105)

# ---- collection membership
col_collection.objects.link(ob_cube)
col_collection.objects.link(ob_cube_001)
col_collection.objects.link(ob_cube_002)
col_collection.objects.link(ob_cylinder)
col_collection.objects.link(ob_cylinder_001)

# ---- scene / render settings (as saved in the file)
scene.frame_start = 1; scene.frame_end = 250; scene.frame_set(1)
scene.render.engine = 'BLENDER_EEVEE_NEXT'
scene.cycles.sampling_pattern = 'TABULATED_SOBOL'
bpy.context.view_layer.update()

# ---- added for rendering (the .blend has no active camera and no usable light): camera, sun
cam_auto = bpy.data.cameras.new('AutoCamera')
cam_auto.lens = 50.0
cam_auto.sensor_width = 36.0
cam_auto.clip_end = 1000.0
ob_auto_camera = bpy.data.objects.new('AutoCamera', cam_auto)
scene.collection.objects.link(ob_auto_camera)
ob_auto_camera.location = (10.8952, -12.1415, 11.7511)
ob_auto_camera.rotation_euler = (1.09748, -7.21219e-08, 0.694738)
scene.camera = ob_auto_camera
light_auto_sun = bpy.data.lights.new('AutoSun', 'SUN')
light_auto_sun.energy = 3.0
light_auto_sun.angle = 0.0523599
ob_auto_sun = bpy.data.objects.new('AutoSun', light_auto_sun)
scene.collection.objects.link(ob_auto_sun)
ob_auto_sun.rotation_euler = (0.872665, 0.174533, 0.523599)
bpy.context.view_layer.update()
